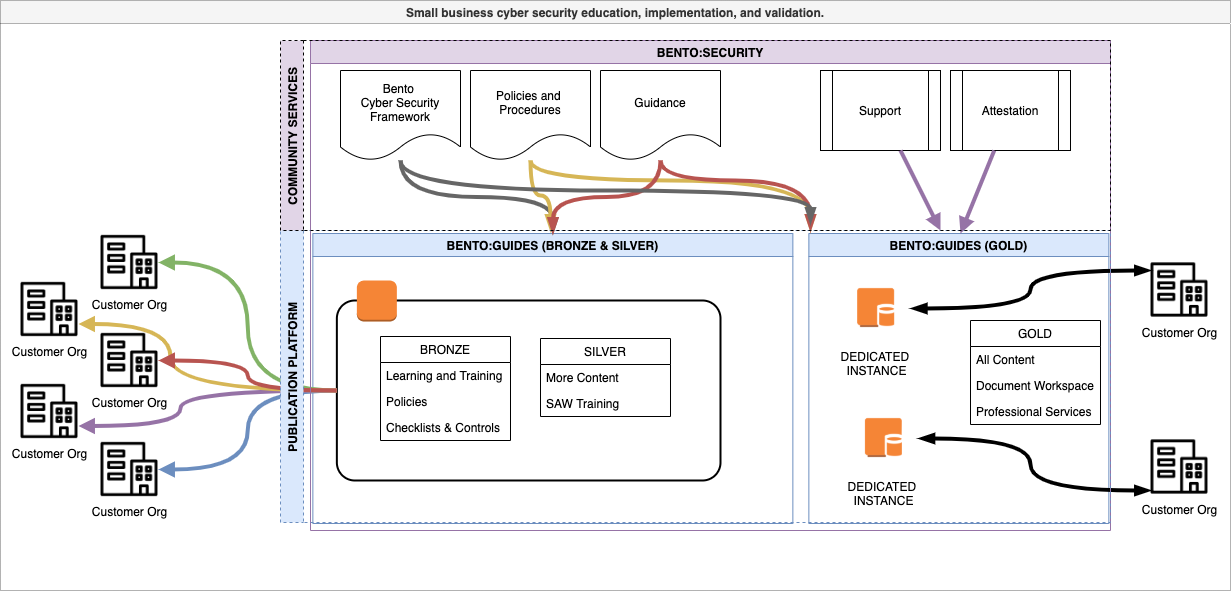

The diagram above was exported from draw.io. Its source (the exported page's mxGraphModel, read from the mxfile embedded in the PNG):
<mxGraphModel dx="1466" dy="735" grid="1" gridSize="10" guides="1" tooltips="1" connect="1" arrows="1" fold="1" page="1" pageScale="1" pageWidth="850" pageHeight="1100" math="0" shadow="0">
  <root>
    <mxCell id="0" />
    <mxCell id="1" parent="0" />
    <mxCell id="MX8Crg7RlOw3jidrYv0N-1" value="BENTO:GUIDES (BRONZE &amp; SILVER)" style="swimlane;fillColor=#dae8fc;strokeColor=#6c8ebf;" vertex="1" parent="1">
      <mxGeometry x="322.36" y="753" width="480" height="290" as="geometry" />
    </mxCell>
    <mxCell id="MX8Crg7RlOw3jidrYv0N-4" value="BENTO:GUIDES (GOLD)" style="swimlane;strokeColor=#6c8ebf;fillColor=#dae8fc;" vertex="1" parent="1">
      <mxGeometry x="818.36" y="753" width="300" height="290" as="geometry" />
    </mxCell>
    <mxCell id="MX8Crg7RlOw3jidrYv0N-9" value="DEDICATED &lt;br&gt;INSTANCE" style="shape=image;html=1;verticalAlign=top;verticalLabelPosition=bottom;labelBackgroundColor=#ffffff;imageAspect=0;aspect=fixed;image=https://cdn2.iconfinder.com/data/icons/amazon-aws-stencils/100/Compute__Networking_copy_Amazon_EC2_DB_on_Instance-128.png" vertex="1" parent="MX8Crg7RlOw3jidrYv0N-4">
      <mxGeometry x="32.36" y="40" width="70" height="70" as="geometry" />
    </mxCell>
    <mxCell id="MX8Crg7RlOw3jidrYv0N-12" value="DEDICATED&amp;nbsp;&lt;br&gt;INSTANCE" style="shape=image;html=1;verticalAlign=top;verticalLabelPosition=bottom;labelBackgroundColor=#ffffff;imageAspect=0;aspect=fixed;image=https://cdn2.iconfinder.com/data/icons/amazon-aws-stencils/100/Compute__Networking_copy_Amazon_EC2_DB_on_Instance-128.png" vertex="1" parent="MX8Crg7RlOw3jidrYv0N-4">
      <mxGeometry x="40" y="170" width="70" height="70" as="geometry" />
    </mxCell>
    <mxCell id="MX8Crg7RlOw3jidrYv0N-67" value="GOLD" style="swimlane;fontStyle=0;childLayout=stackLayout;horizontal=1;startSize=26;horizontalStack=0;resizeParent=1;resizeParentMax=0;resizeLast=0;collapsible=1;marginBottom=0;" vertex="1" parent="MX8Crg7RlOw3jidrYv0N-4">
      <mxGeometry x="161.64" y="87" width="130" height="104" as="geometry" />
    </mxCell>
    <mxCell id="MX8Crg7RlOw3jidrYv0N-68" value="All Content" style="text;strokeColor=none;fillColor=none;align=left;verticalAlign=top;spacingLeft=4;spacingRight=4;overflow=hidden;rotatable=0;points=[[0,0.5],[1,0.5]];portConstraint=eastwest;" vertex="1" parent="MX8Crg7RlOw3jidrYv0N-67">
      <mxGeometry y="26" width="130" height="26" as="geometry" />
    </mxCell>
    <mxCell id="MX8Crg7RlOw3jidrYv0N-69" value="Document Workspace" style="text;strokeColor=none;fillColor=none;align=left;verticalAlign=top;spacingLeft=4;spacingRight=4;overflow=hidden;rotatable=0;points=[[0,0.5],[1,0.5]];portConstraint=eastwest;" vertex="1" parent="MX8Crg7RlOw3jidrYv0N-67">
      <mxGeometry y="52" width="130" height="26" as="geometry" />
    </mxCell>
    <mxCell id="MX8Crg7RlOw3jidrYv0N-70" value="Professional Services" style="text;strokeColor=none;fillColor=none;align=left;verticalAlign=top;spacingLeft=4;spacingRight=4;overflow=hidden;rotatable=0;points=[[0,0.5],[1,0.5]];portConstraint=eastwest;" vertex="1" parent="MX8Crg7RlOw3jidrYv0N-67">
      <mxGeometry y="78" width="130" height="26" as="geometry" />
    </mxCell>
    <mxCell id="MX8Crg7RlOw3jidrYv0N-6" value="" style="rounded=1;arcSize=10;dashed=0;fillColor=none;gradientColor=none;strokeWidth=2;" vertex="1" parent="1">
      <mxGeometry x="346.36" y="820" width="383.64" height="180" as="geometry" />
    </mxCell>
    <mxCell id="MX8Crg7RlOw3jidrYv0N-7" value="" style="dashed=0;html=1;shape=mxgraph.aws3.instance;fillColor=#F58536;gradientColor=none;dashed=0;" vertex="1" parent="1">
      <mxGeometry x="366.36" y="800" width="40" height="41" as="geometry" />
    </mxCell>
    <mxCell id="MX8Crg7RlOw3jidrYv0N-77" style="edgeStyle=orthogonalEdgeStyle;curved=1;rounded=0;orthogonalLoop=1;jettySize=auto;html=1;startArrow=blockThin;startFill=1;endArrow=blockThin;endFill=1;strokeWidth=4;" edge="1" parent="1" source="MX8Crg7RlOw3jidrYv0N-14" target="MX8Crg7RlOw3jidrYv0N-9">
      <mxGeometry relative="1" as="geometry">
        <Array as="points">
          <mxPoint x="1040" y="790" />
          <mxPoint x="1040" y="828" />
        </Array>
      </mxGeometry>
    </mxCell>
    <mxCell id="MX8Crg7RlOw3jidrYv0N-14" value="Customer Org" style="shape=image;html=1;verticalAlign=top;verticalLabelPosition=bottom;labelBackgroundColor=#ffffff;imageAspect=0;aspect=fixed;image=https://cdn2.iconfinder.com/data/icons/business-and-finance-383/30/office_business_work_workplace_home_company-_14-128.png" vertex="1" parent="1">
      <mxGeometry x="1160" y="780.5" width="58" height="58" as="geometry" />
    </mxCell>
    <mxCell id="MX8Crg7RlOw3jidrYv0N-76" style="edgeStyle=orthogonalEdgeStyle;rounded=0;orthogonalLoop=1;jettySize=auto;html=1;startArrow=blockThin;startFill=1;endArrow=blockThin;endFill=1;strokeWidth=4;curved=1;" edge="1" parent="1" source="MX8Crg7RlOw3jidrYv0N-15" target="MX8Crg7RlOw3jidrYv0N-12">
      <mxGeometry relative="1" as="geometry">
        <Array as="points">
          <mxPoint x="1040" y="1010" />
          <mxPoint x="1040" y="958" />
        </Array>
      </mxGeometry>
    </mxCell>
    <mxCell id="MX8Crg7RlOw3jidrYv0N-15" value="Customer Org" style="shape=image;html=1;verticalAlign=top;verticalLabelPosition=bottom;labelBackgroundColor=#ffffff;imageAspect=0;aspect=fixed;image=https://cdn2.iconfinder.com/data/icons/business-and-finance-383/30/office_business_work_workplace_home_company-_14-128.png" vertex="1" parent="1">
      <mxGeometry x="1160" y="957.5" width="58" height="58" as="geometry" />
    </mxCell>
    <mxCell id="MX8Crg7RlOw3jidrYv0N-22" style="edgeStyle=orthogonalEdgeStyle;rounded=0;orthogonalLoop=1;jettySize=auto;html=1;entryX=0;entryY=0.5;entryDx=0;entryDy=0;fillColor=#d5e8d4;strokeColor=#82b366;strokeWidth=4;endArrow=none;endFill=0;startArrow=block;startFill=1;curved=1;" edge="1" parent="1" source="MX8Crg7RlOw3jidrYv0N-16" target="MX8Crg7RlOw3jidrYv0N-6">
      <mxGeometry relative="1" as="geometry" />
    </mxCell>
    <mxCell id="MX8Crg7RlOw3jidrYv0N-16" value="Customer Org" style="shape=image;html=1;verticalAlign=top;verticalLabelPosition=bottom;labelBackgroundColor=#ffffff;imageAspect=0;aspect=fixed;image=https://cdn2.iconfinder.com/data/icons/business-and-finance-383/30/office_business_work_workplace_home_company-_14-128.png" vertex="1" parent="1">
      <mxGeometry x="110" y="753" width="58" height="58" as="geometry" />
    </mxCell>
    <mxCell id="MX8Crg7RlOw3jidrYv0N-17" value="Customer Org" style="shape=image;html=1;verticalAlign=top;verticalLabelPosition=bottom;labelBackgroundColor=#ffffff;imageAspect=0;aspect=fixed;image=https://cdn2.iconfinder.com/data/icons/business-and-finance-383/30/office_business_work_workplace_home_company-_14-128.png" vertex="1" parent="1">
      <mxGeometry x="110" y="851" width="58" height="58" as="geometry" />
    </mxCell>
    <mxCell id="MX8Crg7RlOw3jidrYv0N-30" style="edgeStyle=orthogonalEdgeStyle;curved=1;rounded=0;orthogonalLoop=1;jettySize=auto;html=1;exitX=1;exitY=0.5;exitDx=0;exitDy=0;entryX=0;entryY=0.5;entryDx=0;entryDy=0;startArrow=block;startFill=1;endArrow=none;endFill=0;strokeWidth=4;fillColor=#dae8fc;strokeColor=#6c8ebf;" edge="1" parent="1" source="MX8Crg7RlOw3jidrYv0N-18" target="MX8Crg7RlOw3jidrYv0N-6">
      <mxGeometry relative="1" as="geometry" />
    </mxCell>
    <mxCell id="MX8Crg7RlOw3jidrYv0N-18" value="Customer Org" style="shape=image;html=1;verticalAlign=top;verticalLabelPosition=bottom;labelBackgroundColor=#ffffff;imageAspect=0;aspect=fixed;image=https://cdn2.iconfinder.com/data/icons/business-and-finance-383/30/office_business_work_workplace_home_company-_14-128.png" vertex="1" parent="1">
      <mxGeometry x="110" y="960" width="58" height="58" as="geometry" />
    </mxCell>
    <mxCell id="MX8Crg7RlOw3jidrYv0N-19" value="Customer Org" style="shape=image;html=1;verticalAlign=top;verticalLabelPosition=bottom;labelBackgroundColor=#ffffff;imageAspect=0;aspect=fixed;image=https://cdn2.iconfinder.com/data/icons/business-and-finance-383/30/office_business_work_workplace_home_company-_14-128.png" vertex="1" parent="1">
      <mxGeometry x="30" y="800" width="58" height="58" as="geometry" />
    </mxCell>
    <mxCell id="MX8Crg7RlOw3jidrYv0N-29" style="edgeStyle=orthogonalEdgeStyle;curved=1;rounded=0;orthogonalLoop=1;jettySize=auto;html=1;exitX=1;exitY=0.75;exitDx=0;exitDy=0;entryX=0;entryY=0.5;entryDx=0;entryDy=0;startArrow=block;startFill=1;endArrow=none;endFill=0;strokeWidth=4;fillColor=#e1d5e7;strokeColor=#9673a6;" edge="1" parent="1" source="MX8Crg7RlOw3jidrYv0N-20" target="MX8Crg7RlOw3jidrYv0N-6">
      <mxGeometry relative="1" as="geometry">
        <Array as="points">
          <mxPoint x="190" y="946" />
          <mxPoint x="190" y="910" />
        </Array>
      </mxGeometry>
    </mxCell>
    <mxCell id="MX8Crg7RlOw3jidrYv0N-20" value="Customer Org" style="shape=image;html=1;verticalAlign=top;verticalLabelPosition=bottom;labelBackgroundColor=#ffffff;imageAspect=0;aspect=fixed;image=https://cdn2.iconfinder.com/data/icons/business-and-finance-383/30/office_business_work_workplace_home_company-_14-128.png" vertex="1" parent="1">
      <mxGeometry x="30" y="902" width="58" height="58" as="geometry" />
    </mxCell>
    <mxCell id="MX8Crg7RlOw3jidrYv0N-24" style="edgeStyle=orthogonalEdgeStyle;rounded=0;orthogonalLoop=1;jettySize=auto;html=1;entryX=0;entryY=0.5;entryDx=0;entryDy=0;fillColor=#fff2cc;strokeColor=#d6b656;strokeWidth=4;endArrow=none;endFill=0;startArrow=block;startFill=1;curved=1;exitX=1;exitY=0.75;exitDx=0;exitDy=0;" edge="1" parent="1" source="MX8Crg7RlOw3jidrYv0N-19" target="MX8Crg7RlOw3jidrYv0N-6">
      <mxGeometry relative="1" as="geometry">
        <mxPoint x="178" y="792" as="sourcePoint" />
        <mxPoint x="246.36000000000013" y="920" as="targetPoint" />
        <Array as="points">
          <mxPoint x="180" y="844" />
          <mxPoint x="180" y="910" />
        </Array>
      </mxGeometry>
    </mxCell>
    <mxCell id="MX8Crg7RlOw3jidrYv0N-27" style="edgeStyle=orthogonalEdgeStyle;curved=1;rounded=0;orthogonalLoop=1;jettySize=auto;html=1;entryX=0;entryY=0.5;entryDx=0;entryDy=0;startArrow=block;startFill=1;endArrow=none;endFill=0;strokeWidth=4;fillColor=#f8cecc;strokeColor=#b85450;" edge="1" parent="1" source="MX8Crg7RlOw3jidrYv0N-17" target="MX8Crg7RlOw3jidrYv0N-6">
      <mxGeometry relative="1" as="geometry" />
    </mxCell>
    <mxCell id="MX8Crg7RlOw3jidrYv0N-36" value="BENTO:SECURITY" style="swimlane;fillColor=#e1d5e7;strokeColor=#9673a6;" vertex="1" parent="1">
      <mxGeometry x="320" y="560" width="800" height="490" as="geometry" />
    </mxCell>
    <mxCell id="MX8Crg7RlOw3jidrYv0N-37" value="Bento &lt;br&gt;Cyber Security&lt;br&gt;Framework" style="shape=document;whiteSpace=wrap;html=1;boundedLbl=1;" vertex="1" parent="MX8Crg7RlOw3jidrYv0N-36">
      <mxGeometry x="30" y="30" width="120" height="90" as="geometry" />
    </mxCell>
    <mxCell id="MX8Crg7RlOw3jidrYv0N-38" value="Policies and&amp;nbsp;&lt;br&gt;Procedures" style="shape=document;whiteSpace=wrap;html=1;boundedLbl=1;" vertex="1" parent="MX8Crg7RlOw3jidrYv0N-36">
      <mxGeometry x="160" y="30" width="120" height="90" as="geometry" />
    </mxCell>
    <mxCell id="MX8Crg7RlOw3jidrYv0N-39" value="Guidance" style="shape=document;whiteSpace=wrap;html=1;boundedLbl=1;" vertex="1" parent="MX8Crg7RlOw3jidrYv0N-36">
      <mxGeometry x="290" y="30" width="120" height="90" as="geometry" />
    </mxCell>
    <mxCell id="MX8Crg7RlOw3jidrYv0N-42" value="Support" style="shape=process;whiteSpace=wrap;html=1;backgroundOutline=1;" vertex="1" parent="MX8Crg7RlOw3jidrYv0N-36">
      <mxGeometry x="510" y="30" width="120" height="80" as="geometry" />
    </mxCell>
    <mxCell id="MX8Crg7RlOw3jidrYv0N-43" value="Attestation" style="shape=process;whiteSpace=wrap;html=1;backgroundOutline=1;" vertex="1" parent="MX8Crg7RlOw3jidrYv0N-36">
      <mxGeometry x="640" y="30" width="120" height="80" as="geometry" />
    </mxCell>
    <mxCell id="MX8Crg7RlOw3jidrYv0N-44" style="edgeStyle=none;rounded=0;orthogonalLoop=1;jettySize=auto;html=1;startArrow=none;startFill=0;endArrow=block;endFill=1;strokeWidth=4;fillColor=#e1d5e7;strokeColor=#9673a6;" edge="1" parent="1" source="MX8Crg7RlOw3jidrYv0N-42">
      <mxGeometry relative="1" as="geometry">
        <mxPoint x="950" y="750" as="targetPoint" />
      </mxGeometry>
    </mxCell>
    <mxCell id="MX8Crg7RlOw3jidrYv0N-45" style="edgeStyle=none;rounded=0;orthogonalLoop=1;jettySize=auto;html=1;startArrow=none;startFill=0;endArrow=block;endFill=1;strokeWidth=4;fillColor=#e1d5e7;strokeColor=#9673a6;" edge="1" parent="1" source="MX8Crg7RlOw3jidrYv0N-43">
      <mxGeometry relative="1" as="geometry">
        <mxPoint x="970" y="753" as="targetPoint" />
      </mxGeometry>
    </mxCell>
    <mxCell id="MX8Crg7RlOw3jidrYv0N-47" style="edgeStyle=orthogonalEdgeStyle;curved=1;rounded=0;orthogonalLoop=1;jettySize=auto;html=1;startArrow=none;startFill=0;endArrow=blockThin;endFill=1;strokeWidth=4;fillColor=#fff2cc;strokeColor=#d6b656;" edge="1" parent="1" source="MX8Crg7RlOw3jidrYv0N-38">
      <mxGeometry relative="1" as="geometry">
        <mxPoint x="820" y="750" as="targetPoint" />
        <Array as="points">
          <mxPoint x="540" y="700" />
          <mxPoint x="820" y="700" />
        </Array>
      </mxGeometry>
    </mxCell>
    <mxCell id="MX8Crg7RlOw3jidrYv0N-48" style="edgeStyle=orthogonalEdgeStyle;curved=1;rounded=0;orthogonalLoop=1;jettySize=auto;html=1;startArrow=none;startFill=0;endArrow=blockThin;endFill=1;strokeWidth=4;fillColor=#f8cecc;strokeColor=#b85450;" edge="1" parent="1" source="MX8Crg7RlOw3jidrYv0N-39">
      <mxGeometry relative="1" as="geometry">
        <mxPoint x="820" y="750" as="targetPoint" />
        <Array as="points">
          <mxPoint x="670" y="700" />
          <mxPoint x="820" y="700" />
        </Array>
      </mxGeometry>
    </mxCell>
    <mxCell id="MX8Crg7RlOw3jidrYv0N-49" style="edgeStyle=orthogonalEdgeStyle;curved=1;rounded=0;orthogonalLoop=1;jettySize=auto;html=1;entryX=0.5;entryY=0;entryDx=0;entryDy=0;startArrow=none;startFill=0;endArrow=blockThin;endFill=1;strokeWidth=4;fillColor=#f5f5f5;strokeColor=#666666;" edge="1" parent="1" source="MX8Crg7RlOw3jidrYv0N-37" target="MX8Crg7RlOw3jidrYv0N-1">
      <mxGeometry relative="1" as="geometry" />
    </mxCell>
    <mxCell id="MX8Crg7RlOw3jidrYv0N-50" style="edgeStyle=orthogonalEdgeStyle;curved=1;rounded=0;orthogonalLoop=1;jettySize=auto;html=1;startArrow=none;startFill=0;endArrow=blockThin;endFill=1;strokeWidth=4;fillColor=#fff2cc;strokeColor=#d6b656;" edge="1" parent="1" source="MX8Crg7RlOw3jidrYv0N-38">
      <mxGeometry relative="1" as="geometry">
        <mxPoint x="560" y="750" as="targetPoint" />
      </mxGeometry>
    </mxCell>
    <mxCell id="MX8Crg7RlOw3jidrYv0N-53" style="edgeStyle=orthogonalEdgeStyle;curved=1;rounded=0;orthogonalLoop=1;jettySize=auto;html=1;startArrow=none;startFill=0;endArrow=blockThin;endFill=1;strokeWidth=4;fillColor=#f8cecc;strokeColor=#b85450;" edge="1" parent="1" source="MX8Crg7RlOw3jidrYv0N-39" target="MX8Crg7RlOw3jidrYv0N-1">
      <mxGeometry relative="1" as="geometry" />
    </mxCell>
    <mxCell id="MX8Crg7RlOw3jidrYv0N-55" value="BRONZE" style="swimlane;fontStyle=0;childLayout=stackLayout;horizontal=1;startSize=26;horizontalStack=0;resizeParent=1;resizeParentMax=0;resizeLast=0;collapsible=1;marginBottom=0;" vertex="1" parent="1">
      <mxGeometry x="390" y="856" width="130" height="104" as="geometry" />
    </mxCell>
    <mxCell id="MX8Crg7RlOw3jidrYv0N-56" value="Learning and Training" style="text;strokeColor=none;fillColor=none;align=left;verticalAlign=top;spacingLeft=4;spacingRight=4;overflow=hidden;rotatable=0;points=[[0,0.5],[1,0.5]];portConstraint=eastwest;" vertex="1" parent="MX8Crg7RlOw3jidrYv0N-55">
      <mxGeometry y="26" width="130" height="26" as="geometry" />
    </mxCell>
    <mxCell id="MX8Crg7RlOw3jidrYv0N-57" value="Policies" style="text;strokeColor=none;fillColor=none;align=left;verticalAlign=top;spacingLeft=4;spacingRight=4;overflow=hidden;rotatable=0;points=[[0,0.5],[1,0.5]];portConstraint=eastwest;" vertex="1" parent="MX8Crg7RlOw3jidrYv0N-55">
      <mxGeometry y="52" width="130" height="26" as="geometry" />
    </mxCell>
    <mxCell id="MX8Crg7RlOw3jidrYv0N-58" value="Checklists &amp; Controls" style="text;strokeColor=none;fillColor=none;align=left;verticalAlign=top;spacingLeft=4;spacingRight=4;overflow=hidden;rotatable=0;points=[[0,0.5],[1,0.5]];portConstraint=eastwest;" vertex="1" parent="MX8Crg7RlOw3jidrYv0N-55">
      <mxGeometry y="78" width="130" height="26" as="geometry" />
    </mxCell>
    <mxCell id="MX8Crg7RlOw3jidrYv0N-59" value="SILVER" style="swimlane;fontStyle=0;childLayout=stackLayout;horizontal=1;startSize=26;horizontalStack=0;resizeParent=1;resizeParentMax=0;resizeLast=0;collapsible=1;marginBottom=0;" vertex="1" parent="1">
      <mxGeometry x="550" y="858" width="130" height="78" as="geometry" />
    </mxCell>
    <mxCell id="MX8Crg7RlOw3jidrYv0N-60" value="More Content" style="text;strokeColor=none;fillColor=none;align=left;verticalAlign=top;spacingLeft=4;spacingRight=4;overflow=hidden;rotatable=0;points=[[0,0.5],[1,0.5]];portConstraint=eastwest;" vertex="1" parent="MX8Crg7RlOw3jidrYv0N-59">
      <mxGeometry y="26" width="130" height="26" as="geometry" />
    </mxCell>
    <mxCell id="MX8Crg7RlOw3jidrYv0N-61" value="SAW Training" style="text;strokeColor=none;fillColor=none;align=left;verticalAlign=top;spacingLeft=4;spacingRight=4;overflow=hidden;rotatable=0;points=[[0,0.5],[1,0.5]];portConstraint=eastwest;" vertex="1" parent="MX8Crg7RlOw3jidrYv0N-59">
      <mxGeometry y="52" width="130" height="26" as="geometry" />
    </mxCell>
    <mxCell id="MX8Crg7RlOw3jidrYv0N-71" value="PUBLICATION PLATFORM" style="swimlane;horizontal=0;fillColor=#dae8fc;strokeColor=#6c8ebf;dashed=1;" vertex="1" parent="1">
      <mxGeometry x="290" y="750" width="830" height="292" as="geometry" />
    </mxCell>
    <mxCell id="MX8Crg7RlOw3jidrYv0N-73" value="COMMUNITY SERVICES" style="swimlane;horizontal=0;fillColor=#e1d5e7;dashed=1;" vertex="1" parent="1">
      <mxGeometry x="290" y="560" width="830" height="190" as="geometry" />
    </mxCell>
    <mxCell id="MX8Crg7RlOw3jidrYv0N-78" style="edgeStyle=orthogonalEdgeStyle;curved=1;rounded=0;orthogonalLoop=1;jettySize=auto;html=1;startArrow=none;startFill=0;endArrow=blockThin;endFill=1;strokeWidth=4;fillColor=#f5f5f5;strokeColor=#666666;" edge="1" parent="1">
      <mxGeometry relative="1" as="geometry">
        <mxPoint x="410" y="680" as="sourcePoint" />
        <mxPoint x="820" y="743" as="targetPoint" />
        <Array as="points">
          <mxPoint x="410" y="710" />
          <mxPoint x="820" y="710" />
        </Array>
      </mxGeometry>
    </mxCell>
    <mxCell id="MX8Crg7RlOw3jidrYv0N-79" value="Small business cyber security education, implementation, and validation." style="swimlane;dashed=1;strokeColor=#666666;fillColor=#f5f5f5;fontColor=#333333;dashPattern=1 1;" vertex="1" parent="1">
      <mxGeometry x="10" y="520" width="1230" height="590" as="geometry" />
    </mxCell>
  </root>
</mxGraphModel>